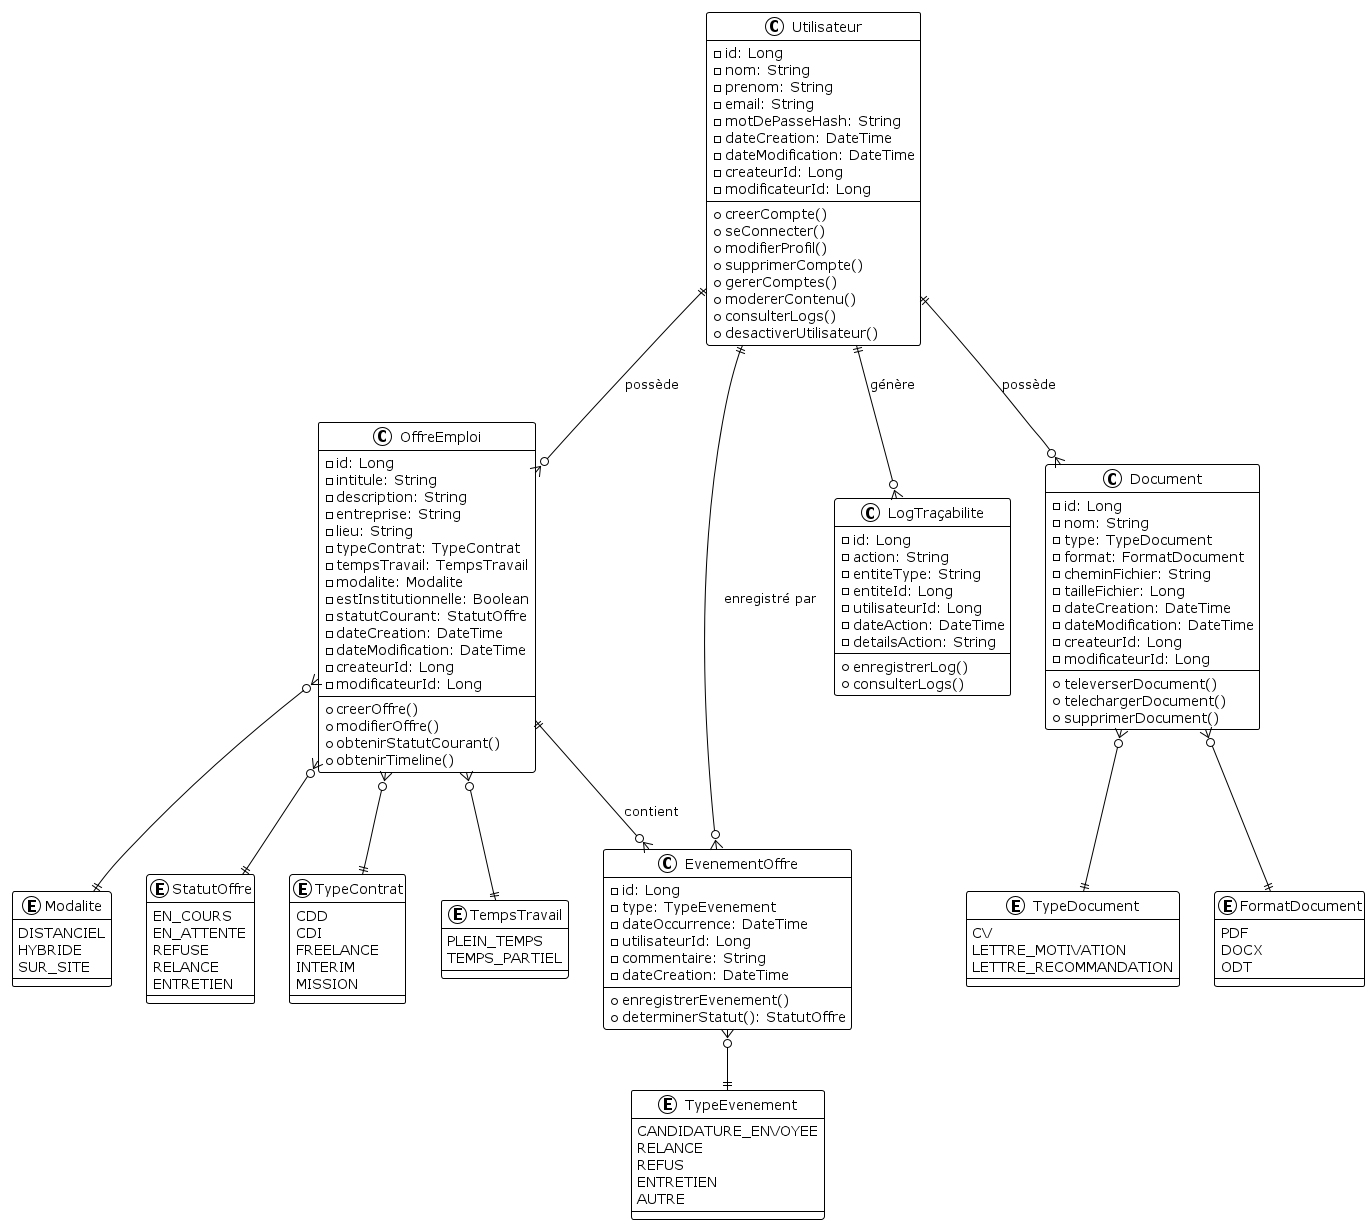

The diagram above was rendered by PlantUML. Its source (embedded in the PNG):
@startuml
!theme plain

class Utilisateur {
    -id: Long
    -nom: String
    -prenom: String
    -email: String
    -motDePasseHash: String
    -dateCreation: DateTime
    -dateModification: DateTime
    -createurId: Long
    -modificateurId: Long
    +creerCompte()
    +seConnecter()
    +modifierProfil()
    +supprimerCompte()
    +gererComptes()
    +modererContenu()
    +consulterLogs()
    +desactiverUtilisateur()
}

class OffreEmploi {
    -id: Long
    -intitule: String
    -description: String
    -entreprise: String
    -lieu: String
    -typeContrat: TypeContrat
    -tempsTravail: TempsTravail
    -modalite: Modalite
    -estInstitutionnelle: Boolean
    -statutCourant: StatutOffre
    -dateCreation: DateTime
    -dateModification: DateTime
    -createurId: Long
    -modificateurId: Long
    +creerOffre()
    +modifierOffre()
    +obtenirStatutCourant()
    +obtenirTimeline()
}

class EvenementOffre {
    -id: Long
    -type: TypeEvenement
    -dateOccurrence: DateTime
    -utilisateurId: Long
    -commentaire: String
    -dateCreation: DateTime
    +enregistrerEvenement()
    +determinerStatut(): StatutOffre
}

class Document {
    -id: Long
    -nom: String
    -type: TypeDocument
    -format: FormatDocument
    -cheminFichier: String
    -tailleFichier: Long
    -dateCreation: DateTime
    -dateModification: DateTime
    -createurId: Long
    -modificateurId: Long
    +televerserDocument()
    +telechargerDocument()
    +supprimerDocument()
}

class LogTraçabilite {
    -id: Long
    -action: String
    -entiteType: String
    -entiteId: Long
    -utilisateurId: Long
    -dateAction: DateTime
    -detailsAction: String
    +enregistrerLog()
    +consulterLogs()
}

enum TypeContrat {
    CDD
    CDI
    FREELANCE
    INTERIM
    MISSION
}

enum TempsTravail {
    PLEIN_TEMPS
    TEMPS_PARTIEL
}

enum Modalite {
    DISTANCIEL
    HYBRIDE
    SUR_SITE
}

enum StatutOffre {
    EN_COURS
    EN_ATTENTE
    REFUSE
    RELANCE
    ENTRETIEN
}

enum TypeEvenement {
    CANDIDATURE_ENVOYEE
    RELANCE
    REFUS
    ENTRETIEN
    AUTRE
}

enum TypeDocument {
    CV
    LETTRE_MOTIVATION
    LETTRE_RECOMMANDATION
}

enum FormatDocument {
    PDF
    DOCX
    ODT
}

' Relations

Utilisateur ||--o{ OffreEmploi : possède
Utilisateur ||--o{ Document : possède
Utilisateur ||--o{ LogTraçabilite : génère

OffreEmploi ||--o{ EvenementOffre : contient
OffreEmploi }o--|| TypeContrat
OffreEmploi }o--|| TempsTravail
OffreEmploi }o--|| Modalite
OffreEmploi }o--|| StatutOffre

EvenementOffre }o--|| TypeEvenement
EvenementOffre }o--|| Utilisateur : enregistré par

Document }o--|| TypeDocument
Document }o--|| FormatDocument

@enduml